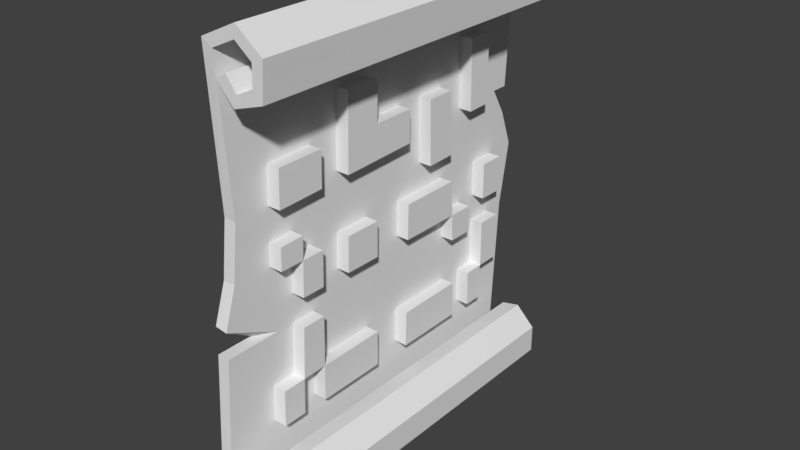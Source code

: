 # Source: Recipe.blend  (saved by Blender 2.77.0; exported with 4.5.12 LTS)
import bpy
from mathutils import Matrix  # noqa: F401  (used for matrix-valued properties, if any)

bpy.ops.wm.read_factory_settings(use_empty=True)
scene = bpy.context.scene
scene.name = 'Scene'

# ---- collections
col_collection_1 = bpy.data.collections.new('Collection 1'); scene.collection.children.link(col_collection_1)

# ---- world
world_world = bpy.data.worlds.new('World'); scene.world = world_world
world_world.color = (0.05088, 0.05088, 0.05088)
world_world.use_sun_shadow = False
world_world.sun_shadow_jitter_overblur = 0.0
world_world.cycles.sampling_method = 'MANUAL'

# ---- meshes
me_plane_000 = bpy.data.meshes.new('Plane.000')
me_plane_000.from_pydata([(-0.817, -0.5775, -0.04708), (0.314, -0.6256, -0.04708), (-0.817, 0.4835, -0.04708), (0.314, 0.4354, -0.04708), (-0.417, -0.5501, -0.04708), (-0.2664, -0.5666, -0.04708), (-0.086, -0.6009, -0.04708), (-0.086, 0.4601, -0.04708), (-0.2664, 0.4943, -0.04708), (-0.447, 0.4601, -0.04708), (0.3712, -0.6256, -0.003892), (0.3712, 0.4354, -0.003892), (0.3712, -0.6256, 0.0428), (0.3712, 0.4354, 0.0428), (0.3338, -0.6256, 0.07664), (0.3338, 0.4354, 0.07664), (0.2802, -0.6256, 0.07664), (0.2802, 0.4354, 0.07664), (0.2451, -0.6256, 0.04396), (0.2451, 0.4354, 0.04396), (0.2556, -0.6256, 0.01128), (0.2556, 0.4354, 0.01128), (-0.8485, -0.5775, 0.02062), (-0.8485, 0.4835, 0.02062), (-0.8111, -0.5775, 0.06731), (-0.8111, 0.4835, 0.06731), (-0.7481, -0.5775, 0.06381), (-0.7481, 0.4835, 0.06381), (-0.7329, -0.5775, 0.01712), (-0.7329, 0.4835, 0.01712), (-0.7726, -0.5775, -0.01206), (-0.7726, 0.4835, -0.01206), (-0.8356, 0.4835, -0.0763), (-0.8356, -0.5775, -0.0763), (-0.086, -0.6009, -0.08173), (0.325, -0.6256, -0.07993), (0.325, 0.4354, -0.07993), (-0.447, 0.4601, -0.08173), (-0.417, -0.5501, -0.08173), (-0.2664, -0.5666, -0.08173), (-0.086, 0.4601, -0.08173), (-0.2664, 0.4943, -0.08173), (0.4022, -0.6256, -0.01934), (0.4022, 0.4354, -0.01934), (0.4029, -0.6256, 0.05684), (0.4029, 0.4354, 0.05684), (0.3463, -0.6256, 0.109), (0.3463, 0.4354, 0.109), (0.2674, -0.6256, 0.1089), (0.2674, 0.4354, 0.1089), (0.2116, -0.6256, 0.05268), (0.2116, 0.4354, 0.05268), (0.2226, -0.6256, 0.0006776), (0.2226, 0.4354, 0.0006776), (-0.8829, 0.4835, 0.02475), (-0.8829, -0.5775, 0.02475), (-0.8253, 0.4835, 0.09894), (-0.8253, -0.5775, 0.09894), (-0.727, 0.4835, 0.09126), (-0.727, -0.5775, 0.09126), (-0.7, 0.4835, 0.006504), (-0.7, -0.5775, 0.006504), (-0.7521, 0.4835, -0.03998), (-0.7521, -0.5775, -0.03998), (-0.086, -0.4447, -0.04708), (-0.1569, -0.6009, -0.04708), (-0.086, -0.4975, -0.08173), (-0.1618, -0.6009, -0.08173), (-0.447, 0.4102, -0.04708), (-0.3708, 0.4554, -0.04708), (-0.447, 0.388, -0.08173), (-0.3726, 0.4555, -0.08173), (-0.42, -0.4524, -0.04708), (-0.086, 0.3948, -0.04708), (-0.2664, -0.4573, -0.04708), (-0.2664, 0.3966, -0.04708), (0.1574, -0.4709, -0.04708), (-0.4243, -0.3167, -0.04708), (-0.4368, 0.08334, -0.04708), (-0.4421, 0.2534, -0.04708), (-0.6416, 0.2498, -0.04708), (-0.6373, -0.1198, -0.04708), (-0.086, -0.3246, -0.04708), (-0.086, 0.2597, -0.04708), (0.1566, -0.3303, -0.04708), (0.1555, -0.1297, -0.04708), (0.1533, 0.264, -0.04708), (-0.2664, -0.3204, -0.04708), (-0.2664, -0.1244, -0.04708), (-0.2664, -0.3867, -0.04708), (0.157, -0.4038, -0.04708), (-0.086, -0.394, -0.04708), (-0.5239, -0.1212, -0.04708), (-0.5227, -0.3144, -0.04708), (-0.5219, -0.4491, -0.04708), (-0.5251, 0.08185, -0.04708), (-0.6361, -0.2209, -0.04708), (-0.4271, -0.2266, -0.04708), (0.1548, -0.01312, -0.04708), (-0.4342, 0.0004562, -0.04708), (-0.2664, 0.1776, -0.04708), (-0.4443, 0.3238, -0.04708), (0.1537, 0.1962, -0.04708), (-0.4395, 0.17, -0.04708), (-0.6425, 0.3247, -0.04708), (-0.086, 0.3222, -0.04708), (-0.2664, -0.231, -0.04708), (-0.086, 0.1856, -0.04708), (-0.2664, -0.003412, -0.04708), (-0.5256, 0.1662, -0.04708), (0.153, 0.3211, -0.04708), (-0.2664, 0.323, -0.04708), (-0.5246, 0.002541, -0.04708), (-0.1658, -0.1257, -0.04708), (0.05661, -0.328, -0.04708), (-0.1638, 0.1822, -0.04708), (0.05447, -0.1284, -0.04708), (0.0532, -0.01078, -0.04708), (-0.3456, 0.1742, -0.04708), (0.05812, -0.4677, -0.04708), (-0.165, -0.005747, -0.04708), (0.05738, -0.3998, -0.04708), (-0.1633, 0.2583, -0.04708), (0.05027, 0.2622, -0.04708), (-0.1623, 0.3956, -0.04708), (0.05103, 0.1916, -0.04708), (-0.1628, 0.3225, -0.04708), (-0.1676, -0.3907, -0.04708), (0.04886, 0.3934, -0.04708), (-0.1666, -0.2337, -0.04708), (0.04963, 0.3216, -0.04708), (-0.1672, -0.3227, -0.04708), (-0.3302, -0.3841, -0.04708), (-0.3432, 0.08491, -0.04708), (-0.3283, -0.4553, -0.04708), (-0.086, 0.3222, -0.009567), (-0.086, 0.3948, -0.009567), (-0.2664, 0.323, -0.009567), (-0.2664, 0.3966, -0.009567), (-0.1623, 0.3956, -0.009567), (-0.5219, -0.4491, -0.009567), (-0.42, -0.4524, -0.009567), (0.05812, -0.4677, -0.009567), (0.1574, -0.4709, -0.009567), (0.04886, 0.3934, -0.009567), (-0.3283, -0.4553, -0.009567), (-0.2664, -0.4573, -0.009567), (-0.4243, -0.3167, -0.009567), (-0.4271, -0.2266, -0.009567), (-0.6425, 0.3247, -0.009567), (-0.6416, 0.2498, -0.009567), (-0.086, -0.394, -0.009567), (-0.086, -0.3246, -0.009567), (-0.086, 0.1856, -0.009567), (-0.086, 0.2597, -0.009567), (0.1555, -0.1297, -0.009567), (0.1548, -0.01312, -0.009567), (-0.2664, -0.3867, -0.009567), (-0.2664, -0.3204, -0.009567), (-0.2664, -0.231, -0.009567), (-0.2664, -0.1244, -0.009567), (-0.2664, -0.003412, -0.009567), (-0.5239, -0.1212, -0.009567), (-0.4421, 0.2534, -0.009567), (0.05661, -0.328, -0.009567), (0.05447, -0.1284, -0.009567), (0.05027, 0.2622, -0.009567), (0.1533, 0.264, -0.009567), (-0.1672, -0.3227, -0.009567), (-0.1633, 0.2583, -0.009567), (-0.3432, 0.08491, -0.009567), (0.157, -0.4038, -0.009567), (0.05738, -0.3998, -0.009567), (-0.3302, -0.3841, -0.009567), (-0.6373, -0.1198, -0.009567), (-0.5227, -0.3144, -0.009567), (-0.5251, 0.08185, -0.009567), (0.1566, -0.3303, -0.009567), (-0.6361, -0.2209, -0.009567), (-0.4342, 0.0004562, -0.009567), (-0.2664, 0.1776, -0.009567), (-0.4443, 0.3238, -0.009567), (0.1537, 0.1962, -0.009567), (-0.5256, 0.1662, -0.009567), (0.153, 0.3211, -0.009567), (-0.5246, 0.002541, -0.009567), (0.0532, -0.01078, -0.009567), (0.04963, 0.3216, -0.009567), (-0.1666, -0.2337, -0.009567), (-0.1638, 0.1822, -0.009567), (-0.3456, 0.1742, -0.009567), (-0.1658, -0.1257, -0.009567), (-0.165, -0.005747, -0.009567), (0.05103, 0.1916, -0.009567), (-0.1628, 0.3225, -0.009567), (-0.1676, -0.3907, -0.009567)], [], [(117, 125, 102, 86, 123, 130, 105, 73, 7, 8, 69, 68, 101, 79, 103, 118, 133, 78, 99, 97, 96, 94, 93, 77, 72, 4, 5, 74, 134, 132, 89, 87, 106, 88, 113, 120, 108, 100, 111, 75, 124, 126, 122, 83, 107, 82, 114, 116, 85, 98), (112, 99, 78, 95, 109, 103, 79, 80, 104, 101, 68, 9, 2, 0, 4, 72, 94, 96, 81, 92), (3, 1, 10, 11), (11, 10, 12, 13), (13, 12, 14, 15), (15, 14, 16, 17), (17, 16, 18, 19), (19, 18, 20, 21), (0, 2, 23, 22), (22, 23, 25, 24), (24, 25, 27, 26), (26, 27, 29, 28), (28, 29, 31, 30), (41, 40, 36, 35, 34, 66, 67, 39, 38, 33, 32, 37, 70, 71), (45, 43, 36, 40, 7, 3, 11, 13, 15, 17, 19, 21, 53, 51, 49, 47), (68, 69, 71, 70), (38, 39, 5, 4), (64, 65, 67, 66), (36, 43, 42, 35), (43, 45, 44, 42), (45, 47, 46, 44), (47, 49, 48, 46), (49, 51, 50, 48), (51, 53, 52, 50), (33, 55, 54, 32), (55, 57, 56, 54), (57, 59, 58, 56), (59, 61, 60, 58), (61, 63, 62, 60), (54, 56, 58, 60, 62, 31, 29, 27, 25, 23, 2, 9, 37, 32), (57, 55, 33, 38, 4, 0, 22, 24, 26, 28, 30, 63, 61, 59), (79, 163, 150, 80), (20, 52, 53, 21), (41, 71, 69, 8), (31, 62, 63, 30), (77, 147, 141, 72), (64, 66, 34, 6), (44, 46, 48, 50, 52, 20, 18, 16, 14, 12, 10, 1, 6, 34, 35, 42), (100, 115, 122, 126, 111), (7, 40, 41, 8), (183, 176, 170, 190), (9, 68, 70, 37), (5, 39, 67, 65), (165, 164, 177, 155), (116, 114, 164, 165), (126, 124, 139, 194), (97, 99, 179, 148), (98, 102, 182, 156), (93, 94, 140, 175), (91, 121, 172, 151), (78, 133, 170, 176, 95), (76, 90, 171, 143), (118, 103, 109, 183, 190), (181, 149, 150, 163), (79, 101, 181, 163), (73, 105, 135, 136), (108, 120, 192, 161), (74, 89, 157, 146), (84, 85, 155, 177), (110, 130, 187, 184), (114, 121, 90, 84), (107, 83, 154, 153), (132, 134, 145, 173), (161, 192, 189, 180), (125, 117, 186, 193), (104, 149, 181, 101), (193, 186, 156, 182), (82, 91, 151, 152), (121, 114, 164, 172), (178, 148, 179, 185, 162, 174), (151, 172, 164, 152), (157, 195, 168, 158), (140, 141, 147, 175), (137, 194, 139, 138), (135, 187, 144, 136), (159, 188, 191, 160), (173, 145, 146, 157), (169, 189, 153, 154), (172, 142, 143, 171), (187, 166, 167, 184), (75, 111, 137, 138), (130, 128, 144, 187), (90, 121, 172, 171), (122, 115, 189, 169), (87, 89, 157, 158), (106, 129, 188, 159), (121, 119, 142, 172), (88, 106, 159, 160), (124, 75, 138, 139), (115, 100, 180, 189), (89, 132, 173, 157), (102, 125, 193, 182), (94, 72, 141, 140), (92, 81, 174, 162), (111, 126, 194, 137), (89, 127, 195, 157), (129, 113, 191, 188), (119, 76, 143, 142), (77, 93, 175, 147), (99, 112, 185, 179), (133, 118, 190, 170), (128, 73, 136, 144), (113, 88, 160, 191), (96, 97, 148, 178), (114, 82, 152, 164), (105, 130, 187, 135), (134, 74, 146, 145), (114, 84, 177, 164), (131, 127, 89, 74, 5, 65, 64, 6, 1, 3, 7, 73, 128, 130, 110, 86, 102, 98, 85, 84, 90, 76, 119, 121, 91, 82, 107, 115, 120, 113, 129, 106, 87), (85, 116, 165, 155), (115, 107, 153, 189), (109, 95, 176, 183), (120, 115, 189, 192), (130, 123, 166, 187), (86, 110, 184, 167), (123, 86, 167, 166), (131, 87, 158, 168), (112, 92, 162, 185), (117, 98, 156, 186), (104, 80, 150, 149), (83, 122, 169, 154), (81, 96, 178, 174), (127, 131, 168, 195), (108, 161, 180, 100)])
_ca = me_plane_000.color_attributes.new('Col', 'BYTE_COLOR', 'CORNER')
_ca.data.foreach_set('color', [1.0, 0.6038, 0.305, 1.0, 1.0, 0.6038, 0.305, 1.0, 1.0, 0.6038, 0.305, 1.0, 1.0, 0.6038, 0.305, 1.0, 1.0, 0.6038, 0.305, 1.0, 1.0, 0.6038, 0.305, 1.0, 1.0, 0.6105, 0.3095, 1.0, 1.0, 0.6105, 0.3095, 1.0, 1.0, 0.6105, 0.3095, 1.0, 1.0, 0.6105, 0.3095, 1.0, 1.0, 0.6105, 0.3095, 1.0, 1.0, 0.6105, 0.3095, 1.0, 1.0, 0.6038, 0.3095, 1.0, 1.0, 0.6038, 0.3095, 1.0, 1.0, 0.6038, 0.3095, 1.0, 1.0, 0.6038, 0.3095, 1.0, 1.0, 0.6038, 0.3095, 1.0, 1.0, 0.6038, 0.3095, 1.0, 1.0, 0.6038, 0.3095, 1.0, 1.0, 0.6038, 0.3095, 1.0, 0.9911, 0.5972, 0.305, 0.9961, 1.0, 0.6038, 0.3095, 1.0, 0.9911, 0.5972, 0.305, 0.9961, 1.0, 0.6038, 0.3095, 1.0, 1.0, 0.6038, 0.3095, 1.0, 1.0, 0.6105, 0.3095, 1.0, 1.0, 0.6105, 0.3095, 1.0, 1.0, 0.6105, 0.3095, 1.0, 1.0, 0.6038, 0.3095, 1.0, 1.0, 0.6038, 0.3095, 1.0, 1.0, 0.6105, 0.3095, 1.0, 1.0, 0.6105, 0.3095, 1.0, 1.0, 0.6105, 0.3095, 1.0, 1.0, 0.6105, 0.3095, 1.0, 1.0, 0.6105, 0.3095, 1.0, 1.0, 0.6105, 0.3095, 1.0, 1.0, 0.6105, 0.3095, 1.0, 1.0, 0.6105, 0.3095, 1.0, 1.0, 0.6105, 0.3095, 1.0, 1.0, 0.6105, 0.3095, 1.0, 1.0, 0.6105, 0.3095, 1.0, 1.0, 0.6105, 0.3095, 1.0, 1.0, 0.6105, 0.3095, 1.0, 1.0, 0.6105, 0.3095, 1.0, 1.0, 0.6105, 0.3095, 1.0, 1.0, 0.6105, 0.3095, 1.0, 1.0, 0.6038, 0.305, 1.0, 1.0, 0.6038, 0.305, 1.0, 1.0, 0.6038, 0.305, 1.0, 1.0, 0.6038, 0.305, 1.0, 0.9911, 0.5972, 0.305, 0.9961, 1.0, 0.6038, 0.3095, 1.0, 1.0, 0.6038, 0.3095, 1.0, 0.9911, 0.5972, 0.305, 0.9961, 0.9911, 0.5972, 0.305, 0.9961, 1.0, 0.6038, 0.3095, 1.0, 1.0, 0.6038, 0.3095, 1.0, 0.9911, 0.5972, 0.305, 0.9961, 0.9911, 0.5972, 0.305, 0.9961, 1.0, 0.6038, 0.3095, 1.0, 1.0, 0.6105, 0.3095, 1.0, 1.0, 0.6105, 0.3095, 1.0, 1.0, 0.6105, 0.3095, 1.0, 1.0, 0.6105, 0.3095, 1.0, 1.0, 0.6105, 0.3095, 1.0, 1.0, 0.6038, 0.3095, 1.0, 1.0, 0.6038, 0.3095, 1.0, 0.9911, 0.5972, 0.305, 0.9961, 0.9911, 0.5972, 0.305, 0.9961, 0.9911, 0.5972, 0.305, 0.9961, 1.0, 0.6105, 0.3095, 1.0, 1.0, 0.6105, 0.3095, 1.0, 1.0, 0.6105, 0.3095, 1.0, 1.0, 0.6105, 0.3095, 1.0, 1.0, 0.6105, 0.3095, 1.0, 1.0, 0.6105, 0.3095, 1.0, 1.0, 0.6105, 0.3095, 1.0, 1.0, 0.6105, 0.3095, 1.0, 1.0, 0.6105, 0.3095, 1.0, 1.0, 0.6105, 0.3095, 1.0, 1.0, 0.6105, 0.3095, 1.0, 1.0, 0.6105, 0.3095, 1.0, 1.0, 0.6105, 0.3095, 1.0, 1.0, 0.6105, 0.3095, 1.0, 1.0, 0.6105, 0.3095, 1.0, 1.0, 0.6105, 0.3095, 1.0, 1.0, 0.6105, 0.3095, 1.0, 1.0, 0.6105, 0.3095, 1.0, 1.0, 0.6105, 0.3095, 1.0, 1.0, 0.6105, 0.3095, 1.0, 1.0, 0.6105, 0.3095, 1.0, 1.0, 0.6105, 0.3095, 1.0, 1.0, 0.6105, 0.3095, 1.0, 1.0, 0.6105, 0.3095, 1.0, 1.0, 0.6105, 0.3095, 1.0, 1.0, 0.6105, 0.3095, 1.0, 1.0, 0.6105, 0.3095, 1.0, 1.0, 0.6105, 0.3095, 1.0, 1.0, 0.6105, 0.3095, 1.0, 1.0, 0.6105, 0.3095, 1.0, 1.0, 0.6105, 0.3095, 1.0, 1.0, 0.6105, 0.3095, 1.0, 1.0, 0.6105, 0.3095, 1.0, 1.0, 0.6105, 0.3095, 1.0, 1.0, 0.6105, 0.3095, 1.0, 1.0, 0.6105, 0.3095, 1.0, 1.0, 0.6105, 0.3095, 1.0, 1.0, 0.6105, 0.3095, 1.0, 1.0, 0.6105, 0.3095, 1.0, 1.0, 0.6105, 0.3095, 1.0, 1.0, 0.6105, 0.3095, 1.0, 1.0, 0.6105, 0.3095, 1.0, 1.0, 0.6105, 0.3095, 1.0, 1.0, 0.6105, 0.3095, 1.0, 1.0, 0.6105, 0.3095, 1.0, 1.0, 0.6105, 0.3095, 1.0, 1.0, 0.6105, 0.3095, 1.0, 1.0, 0.6105, 0.3095, 1.0, 1.0, 0.6105, 0.3095, 1.0, 1.0, 0.6105, 0.3095, 1.0, 1.0, 0.6105, 0.3095, 1.0, 1.0, 0.6105, 0.3095, 1.0, 1.0, 0.6105, 0.3095, 1.0, 1.0, 0.6105, 0.3095, 1.0, 1.0, 0.6105, 0.3095, 1.0, 1.0, 0.6105, 0.3095, 1.0, 1.0, 0.6105, 0.3095, 1.0, 1.0, 0.6105, 0.3095, 1.0, 1.0, 0.6105, 0.3095, 1.0, 1.0, 0.6105, 0.3095, 1.0, 1.0, 0.6105, 0.3095, 1.0, 1.0, 0.6105, 0.3095, 1.0, 1.0, 0.6105, 0.3095, 1.0, 1.0, 0.6105, 0.3095, 1.0, 1.0, 0.6105, 0.3095, 1.0, 1.0, 0.6105, 0.3095, 1.0, 1.0, 0.6105, 0.3095, 1.0, 1.0, 0.6105, 0.3095, 1.0, 1.0, 0.6105, 0.3095, 1.0, 1.0, 0.6105, 0.3095, 1.0, 1.0, 0.6105, 0.3095, 1.0, 1.0, 0.6105, 0.3095, 1.0, 1.0, 0.6105, 0.3095, 1.0, 1.0, 0.6105, 0.3095, 1.0, 1.0, 0.6105, 0.3095, 1.0, 1.0, 0.6105, 0.3095, 1.0, 1.0, 0.6105, 0.3095, 1.0, 1.0, 0.6105, 0.3095, 1.0, 1.0, 0.6105, 0.3095, 1.0, 1.0, 0.6105, 0.3095, 1.0, 1.0, 0.6105, 0.3095, 1.0, 1.0, 0.6105, 0.3095, 1.0, 1.0, 0.6105, 0.3095, 1.0, 1.0, 0.6105, 0.3095, 1.0, 1.0, 0.6105, 0.3095, 1.0, 1.0, 0.6105, 0.3095, 1.0, 1.0, 0.6105, 0.3095, 1.0, 1.0, 0.6105, 0.3095, 1.0, 1.0, 0.6105, 0.3095, 1.0, 1.0, 0.6105, 0.3095, 1.0, 1.0, 0.6105, 0.3095, 1.0, 1.0, 0.6105, 0.3095, 1.0, 1.0, 0.6105, 0.3095, 1.0, 1.0, 0.6105, 0.3095, 1.0, 1.0, 0.6105, 0.3095, 1.0, 1.0, 0.6105, 0.3095, 1.0, 1.0, 0.6105, 0.3095, 1.0, 1.0, 0.6105, 0.3095, 1.0, 1.0, 0.6105, 0.3095, 1.0, 1.0, 0.6105, 0.3095, 1.0, 1.0, 0.6105, 0.3095, 1.0, 1.0, 0.6105, 0.3095, 1.0, 1.0, 0.6105, 0.3095, 1.0, 1.0, 0.6105, 0.3095, 1.0, 1.0, 0.6105, 0.3095, 1.0, 1.0, 0.6105, 0.3095, 1.0, 1.0, 0.6105, 0.3095, 1.0, 1.0, 0.6105, 0.3095, 1.0, 1.0, 0.6105, 0.3095, 1.0, 1.0, 0.6105, 0.3095, 1.0, 1.0, 0.6105, 0.3095, 1.0, 1.0, 0.6105, 0.3095, 1.0, 1.0, 0.6105, 0.3095, 1.0, 1.0, 0.6105, 0.3095, 1.0, 1.0, 0.6105, 0.3095, 1.0, 1.0, 0.6105, 0.3095, 1.0, 1.0, 0.6105, 0.3095, 1.0, 1.0, 0.6105, 0.3095, 1.0, 1.0, 0.6105, 0.3095, 1.0, 1.0, 0.6105, 0.3095, 1.0, 1.0, 0.6105, 0.3095, 1.0, 1.0, 0.6105, 0.3095, 1.0, 1.0, 0.6105, 0.3095, 1.0, 1.0, 0.6105, 0.3095, 1.0, 1.0, 0.6105, 0.3095, 1.0, 1.0, 0.6105, 0.3095, 1.0, 1.0, 0.6105, 0.3095, 1.0, 1.0, 0.6105, 0.3095, 1.0, 1.0, 0.6105, 0.3095, 1.0, 1.0, 0.6105, 0.3095, 1.0, 1.0, 0.6105, 0.3095, 1.0, 1.0, 0.6105, 0.3095, 1.0, 1.0, 0.6105, 0.3095, 1.0, 1.0, 0.6105, 0.3095, 1.0, 1.0, 0.6105, 0.3095, 1.0, 1.0, 0.6105, 0.3095, 1.0, 1.0, 0.6105, 0.3095, 1.0, 1.0, 0.6105, 0.3095, 1.0, 1.0, 0.6105, 0.3095, 1.0, 1.0, 0.6105, 0.3095, 1.0, 1.0, 0.6105, 0.3095, 1.0, 1.0, 0.6105, 0.3095, 1.0, 1.0, 0.6105, 0.3095, 1.0, 1.0, 0.6105, 0.3095, 1.0, 1.0, 0.6105, 0.3095, 1.0, 1.0, 0.6105, 0.3095, 1.0, 1.0, 0.6105, 0.3095, 1.0, 1.0, 0.6105, 0.3095, 1.0, 1.0, 0.6105, 0.3095, 1.0, 1.0, 0.6105, 0.3095, 1.0, 1.0, 0.6105, 0.3095, 1.0, 1.0, 0.6105, 0.3095, 1.0, 1.0, 0.6105, 0.3095, 1.0, 1.0, 0.6105, 0.3095, 1.0, 1.0, 0.6105, 0.3095, 1.0, 1.0, 0.6105, 0.3095, 1.0, 1.0, 0.6105, 0.3095, 1.0, 1.0, 0.6105, 0.3095, 1.0, 0.03955, 0.03955, 0.03955, 1.0, 0.03955, 0.03955, 0.03955, 1.0, 0.03955, 0.03955, 0.03955, 1.0, 0.03955, 0.03955, 0.03955, 1.0, 1.0, 0.6105, 0.3095, 1.0, 1.0, 0.6105, 0.3095, 1.0, 1.0, 0.6105, 0.3095, 1.0, 1.0, 0.6105, 0.3095, 1.0, 1.0, 0.6105, 0.3095, 1.0, 1.0, 0.6105, 0.3095, 1.0, 1.0, 0.6105, 0.3095, 1.0, 1.0, 0.6105, 0.3095, 1.0, 1.0, 0.6105, 0.3095, 1.0, 1.0, 0.6105, 0.3095, 1.0, 1.0, 0.6105, 0.3095, 1.0, 1.0, 0.6105, 0.3095, 1.0, 0.03955, 0.03955, 0.03955, 1.0, 0.03955, 0.03955, 0.03955, 1.0, 0.03955, 0.03955, 0.03955, 1.0, 0.03955, 0.03955, 0.03955, 1.0, 1.0, 0.6105, 0.3095, 1.0, 1.0, 0.6105, 0.3095, 1.0, 1.0, 0.6105, 0.3095, 1.0, 1.0, 0.6105, 0.3095, 1.0, 1.0, 0.6105, 0.3095, 1.0, 1.0, 0.6105, 0.3095, 1.0, 1.0, 0.6105, 0.3095, 1.0, 1.0, 0.6105, 0.3095, 1.0, 1.0, 0.6105, 0.3095, 1.0, 1.0, 0.6105, 0.3095, 1.0, 1.0, 0.6105, 0.3095, 1.0, 1.0, 0.6105, 0.3095, 1.0, 1.0, 0.6105, 0.3095, 1.0, 1.0, 0.6105, 0.3095, 1.0, 1.0, 0.6105, 0.3095, 1.0, 1.0, 0.6105, 0.3095, 1.0, 1.0, 0.6105, 0.3095, 1.0, 1.0, 0.6105, 0.3095, 1.0, 1.0, 0.6105, 0.3095, 1.0, 1.0, 0.6105, 0.3095, 1.0, 1.0, 0.6105, 0.3095, 1.0, 1.0, 0.6105, 0.3095, 1.0, 1.0, 0.6105, 0.3095, 1.0, 1.0, 0.6105, 0.3095, 1.0, 1.0, 0.6105, 0.3095, 1.0, 1.0, 0.6105, 0.3095, 1.0, 1.0, 0.6105, 0.3095, 1.0, 1.0, 0.6105, 0.3095, 1.0, 1.0, 0.6105, 0.3095, 1.0, 0.03955, 0.03955, 0.03955, 1.0, 0.03955, 0.03955, 0.03955, 1.0, 0.03955, 0.03955, 0.03955, 1.0, 0.03955, 0.03955, 0.03955, 1.0, 1.0, 0.6105, 0.3095, 1.0, 1.0, 0.6105, 0.3095, 1.0, 1.0, 0.6105, 0.3095, 1.0, 1.0, 0.6105, 0.3095, 1.0, 1.0, 0.6105, 0.3095, 1.0, 1.0, 0.6105, 0.3095, 1.0, 1.0, 0.6105, 0.3095, 1.0, 1.0, 0.6105, 0.3095, 1.0, 0.03955, 0.03955, 0.03955, 1.0, 0.03955, 0.03955, 0.03955, 1.0, 0.03955, 0.03955, 0.03955, 1.0, 0.03955, 0.03955, 0.03955, 1.0, 0.03955, 0.03955, 0.03955, 1.0, 0.03955, 0.03955, 0.03955, 1.0, 0.03955, 0.03955, 0.03955, 1.0, 0.03955, 0.03955, 0.03955, 1.0, 0.03955, 0.03955, 0.03955, 1.0, 0.03955, 0.03955, 0.03955, 1.0, 0.03955, 0.03955, 0.03955, 1.0, 0.03955, 0.03955, 0.03955, 1.0, 0.03955, 0.03955, 0.03955, 1.0, 0.03955, 0.03955, 0.03955, 1.0, 0.03955, 0.03955, 0.03955, 1.0, 0.03955, 0.03955, 0.03955, 1.0, 0.03955, 0.03955, 0.03955, 1.0, 0.03955, 0.03955, 0.03955, 1.0, 0.03955, 0.03955, 0.03955, 1.0, 0.03955, 0.03955, 0.03955, 1.0, 0.03955, 0.03955, 0.03955, 1.0, 0.03955, 0.03955, 0.03955, 1.0, 0.03955, 0.03955, 0.03955, 1.0, 0.03955, 0.03955, 0.03955, 1.0, 0.03955, 0.03955, 0.03955, 1.0, 0.03955, 0.03955, 0.03955, 1.0, 0.03955, 0.03955, 0.03955, 1.0, 0.03955, 0.03955, 0.03955, 1.0, 0.03955, 0.03955, 0.03955, 1.0, 0.03955, 0.03955, 0.03955, 1.0, 0.03955, 0.03955, 0.03955, 1.0, 0.03955, 0.03955, 0.03955, 1.0, 0.03955, 0.03955, 0.03955, 1.0, 0.03955, 0.03955, 0.03955, 1.0, 0.03955, 0.03955, 0.03955, 1.0, 0.03955, 0.03955, 0.03955, 1.0, 0.03955, 0.03955, 0.03955, 1.0, 0.03955, 0.03955, 0.03955, 1.0, 0.03955, 0.03955, 0.03955, 1.0, 0.03955, 0.03955, 0.03955, 1.0, 0.03955, 0.03955, 0.03955, 1.0, 0.03955, 0.03955, 0.03955, 1.0, 0.03955, 0.03955, 0.03955, 1.0, 0.03955, 0.03955, 0.03955, 1.0, 0.03955, 0.03955, 0.03955, 1.0, 0.03955, 0.03955, 0.03955, 1.0, 0.03955, 0.03955, 0.03955, 1.0, 0.03955, 0.03955, 0.03955, 1.0, 0.03955, 0.03955, 0.03955, 1.0, 0.03955, 0.03955, 0.03955, 1.0, 0.03955, 0.03955, 0.03955, 1.0, 0.03955, 0.03955, 0.03955, 1.0, 0.03955, 0.03955, 0.03955, 1.0, 0.03955, 0.03955, 0.03955, 1.0, 0.03955, 0.03955, 0.03955, 1.0, 0.03955, 0.03955, 0.03955, 1.0, 0.03955, 0.03955, 0.03955, 1.0, 0.03955, 0.03955, 0.03955, 1.0, 0.03955, 0.03955, 0.03955, 1.0, 0.03955, 0.03955, 0.03955, 1.0, 0.03955, 0.03955, 0.03955, 1.0, 0.03955, 0.03955, 0.03955, 1.0, 0.03955, 0.03955, 0.03955, 1.0, 0.03955, 0.03955, 0.03955, 1.0, 0.03955, 0.03955, 0.03955, 1.0, 0.03955, 0.03955, 0.03955, 1.0, 0.03955, 0.03955, 0.03955, 1.0, 0.03955, 0.03955, 0.03955, 1.0, 0.03955, 0.03955, 0.03955, 1.0, 0.03955, 0.03955, 0.03955, 1.0, 1.0, 0.6038, 0.305, 1.0, 1.0, 0.6038, 0.305, 1.0, 1.0, 0.6038, 0.305, 1.0, 1.0, 0.6038, 0.305, 1.0, 0.03955, 0.03955, 0.03955, 1.0, 0.03955, 0.03955, 0.03955, 1.0, 0.03955, 0.03955, 0.03955, 1.0, 0.03955, 0.03955, 0.03955, 1.0, 0.03955, 0.03955, 0.03955, 1.0, 0.03955, 0.03955, 0.03955, 1.0, 0.03955, 0.03955, 0.03955, 1.0, 0.03955, 0.03955, 0.03955, 1.0, 0.03955, 0.03955, 0.03955, 1.0, 0.03955, 0.03955, 0.03955, 1.0, 0.03955, 0.03955, 0.03955, 1.0, 0.03955, 0.03955, 0.03955, 1.0, 0.03955, 0.03955, 0.03955, 1.0, 0.03955, 0.03955, 0.03955, 1.0, 0.03955, 0.03955, 0.03955, 1.0, 0.03955, 0.03955, 0.03955, 1.0, 0.03955, 0.03955, 0.03955, 1.0, 0.03955, 0.03955, 0.03955, 1.0, 0.03955, 0.03955, 0.03955, 1.0, 0.03955, 0.03955, 0.03955, 1.0, 0.03955, 0.03955, 0.03955, 1.0, 0.03955, 0.03955, 0.03955, 1.0, 0.03955, 0.03955, 0.03955, 1.0, 0.03955, 0.03955, 0.03955, 1.0, 0.03955, 0.03955, 0.03955, 1.0, 0.03955, 0.03955, 0.03955, 1.0, 0.03955, 0.03955, 0.03955, 1.0, 0.03955, 0.03955, 0.03955, 1.0, 0.03955, 0.03955, 0.03955, 1.0, 0.03955, 0.03955, 0.03955, 1.0, 0.03955, 0.03955, 0.03955, 1.0, 0.03955, 0.03955, 0.03955, 1.0, 0.03955, 0.03955, 0.03955, 1.0, 0.03955, 0.03955, 0.03955, 1.0, 0.03955, 0.03955, 0.03955, 1.0, 0.03955, 0.03955, 0.03955, 1.0, 0.03955, 0.03955, 0.03955, 1.0, 0.03955, 0.03955, 0.03955, 1.0, 0.03955, 0.03955, 0.03955, 1.0, 0.03955, 0.03955, 0.03955, 1.0, 0.03955, 0.03955, 0.03955, 1.0, 0.03955, 0.03955, 0.03955, 1.0, 0.03955, 0.03955, 0.03955, 1.0, 0.03955, 0.03955, 0.03955, 1.0, 0.03955, 0.03955, 0.03955, 1.0, 0.03955, 0.03955, 0.03955, 1.0, 0.03955, 0.03955, 0.03955, 1.0, 0.03955, 0.03955, 0.03955, 1.0, 0.03955, 0.03955, 0.03955, 1.0, 0.03955, 0.03955, 0.03955, 1.0, 0.03955, 0.03955, 0.03955, 1.0, 0.03955, 0.03955, 0.03955, 1.0, 0.03955, 0.03955, 0.03955, 1.0, 0.03955, 0.03955, 0.03955, 1.0, 0.03955, 0.03955, 0.03955, 1.0, 0.03955, 0.03955, 0.03955, 1.0, 0.03955, 0.03955, 0.03955, 1.0, 0.03955, 0.03955, 0.03955, 1.0, 0.03955, 0.03955, 0.03955, 1.0, 0.03955, 0.03955, 0.03955, 1.0, 0.03955, 0.03955, 0.03955, 1.0, 0.03955, 0.03955, 0.03955, 1.0, 0.03955, 0.03955, 0.03955, 1.0, 0.03955, 0.03955, 0.03955, 1.0, 0.03955, 0.03955, 0.03955, 1.0, 0.03955, 0.03955, 0.03955, 1.0, 0.03955, 0.03955, 0.03955, 1.0, 0.03955, 0.03955, 0.03955, 1.0, 0.03955, 0.03955, 0.03955, 1.0, 0.03955, 0.03955, 0.03955, 1.0, 0.03955, 0.03955, 0.03955, 1.0, 0.03955, 0.03955, 0.03955, 1.0, 0.03955, 0.03955, 0.03955, 1.0, 0.03955, 0.03955, 0.03955, 1.0, 0.03955, 0.03955, 0.03955, 1.0, 0.03955, 0.03955, 0.03955, 1.0, 0.03955, 0.03955, 0.03955, 1.0, 0.03955, 0.03955, 0.03955, 1.0, 0.03955, 0.03955, 0.03955, 1.0, 0.03955, 0.03955, 0.03955, 1.0, 0.03955, 0.03955, 0.03955, 1.0, 0.03955, 0.03955, 0.03955, 1.0, 0.03955, 0.03955, 0.03955, 1.0, 0.03955, 0.03955, 0.03955, 1.0, 0.03955, 0.03955, 0.03955, 1.0, 0.03955, 0.03955, 0.03955, 1.0, 0.03955, 0.03955, 0.03955, 1.0, 0.03955, 0.03955, 0.03955, 1.0, 0.03955, 0.03955, 0.03955, 1.0, 0.03955, 0.03955, 0.03955, 1.0, 0.03955, 0.03955, 0.03955, 1.0, 0.03955, 0.03955, 0.03955, 1.0, 0.03955, 0.03955, 0.03955, 1.0, 0.03955, 0.03955, 0.03955, 1.0, 0.03955, 0.03955, 0.03955, 1.0, 0.03955, 0.03955, 0.03955, 1.0, 0.03955, 0.03955, 0.03955, 1.0, 0.03955, 0.03955, 0.03955, 1.0, 0.03955, 0.03955, 0.03955, 1.0, 0.03955, 0.03955, 0.03955, 1.0, 0.03955, 0.03955, 0.03955, 1.0, 0.03955, 0.03955, 0.03955, 1.0, 0.03955, 0.03955, 0.03955, 1.0, 0.03955, 0.03955, 0.03955, 1.0, 0.03955, 0.03955, 0.03955, 1.0, 0.03955, 0.03955, 0.03955, 1.0, 0.03955, 0.03955, 0.03955, 1.0, 0.03955, 0.03955, 0.03955, 1.0, 0.03955, 0.03955, 0.03955, 1.0, 0.03955, 0.03955, 0.03955, 1.0, 0.03955, 0.03955, 0.03955, 1.0, 0.03955, 0.03955, 0.03955, 1.0, 0.03955, 0.03955, 0.03955, 1.0, 0.03955, 0.03955, 0.03955, 1.0, 0.03955, 0.03955, 0.03955, 1.0, 0.03955, 0.03955, 0.03955, 1.0, 0.03955, 0.03955, 0.03955, 1.0, 0.03955, 0.03955, 0.03955, 1.0, 0.03955, 0.03955, 0.03955, 1.0, 0.03955, 0.03955, 0.03955, 1.0, 0.03955, 0.03955, 0.03955, 1.0, 0.03955, 0.03955, 0.03955, 1.0, 0.03955, 0.03955, 0.03955, 1.0, 0.03955, 0.03955, 0.03955, 1.0, 0.03955, 0.03955, 0.03955, 1.0, 0.03955, 0.03955, 0.03955, 1.0, 0.03955, 0.03955, 0.03955, 1.0, 0.03955, 0.03955, 0.03955, 1.0, 0.03955, 0.03955, 0.03955, 1.0, 0.03955, 0.03955, 0.03955, 1.0, 0.03955, 0.03955, 0.03955, 1.0, 0.03955, 0.03955, 0.03955, 1.0, 0.03955, 0.03955, 0.03955, 1.0, 0.03955, 0.03955, 0.03955, 1.0, 0.03955, 0.03955, 0.03955, 1.0, 0.03955, 0.03955, 0.03955, 1.0, 0.03955, 0.03955, 0.03955, 1.0, 0.03955, 0.03955, 0.03955, 1.0, 0.03955, 0.03955, 0.03955, 1.0, 0.03955, 0.03955, 0.03955, 1.0, 0.03955, 0.03955, 0.03955, 1.0, 0.03955, 0.03955, 0.03955, 1.0, 0.03955, 0.03955, 0.03955, 1.0, 0.03955, 0.03955, 0.03955, 1.0, 0.03955, 0.03955, 0.03955, 1.0, 0.03955, 0.03955, 0.03955, 1.0, 0.03955, 0.03955, 0.03955, 1.0, 0.03955, 0.03955, 0.03955, 1.0, 0.03955, 0.03955, 0.03955, 1.0, 0.03955, 0.03955, 0.03955, 1.0, 1.0, 0.6038, 0.3095, 1.0, 0.9911, 0.5972, 0.305, 0.9961, 0.9911, 0.5972, 0.305, 0.9961, 1.0, 0.6038, 0.3095, 1.0, 0.03955, 0.03955, 0.03955, 1.0, 0.03955, 0.03955, 0.03955, 1.0, 0.03955, 0.03955, 0.03955, 1.0, 0.03955, 0.03955, 0.03955, 1.0, 0.03955, 0.03955, 0.03955, 1.0, 0.03955, 0.03955, 0.03955, 1.0, 0.03955, 0.03955, 0.03955, 1.0, 0.03955, 0.03955, 0.03955, 1.0, 0.03955, 0.03955, 0.03955, 1.0, 0.03955, 0.03955, 0.03955, 1.0, 0.03955, 0.03955, 0.03955, 1.0, 0.03955, 0.03955, 0.03955, 1.0, 0.03955, 0.03955, 0.03955, 1.0, 0.03955, 0.03955, 0.03955, 1.0, 0.03955, 0.03955, 0.03955, 1.0, 0.03955, 0.03955, 0.03955, 1.0, 0.03955, 0.03955, 0.03955, 1.0, 0.03955, 0.03955, 0.03955, 1.0, 0.03955, 0.03955, 0.03955, 1.0, 0.03955, 0.03955, 0.03955, 1.0, 0.03955, 0.03955, 0.03955, 1.0, 0.03955, 0.03955, 0.03955, 1.0, 0.03955, 0.03955, 0.03955, 1.0, 0.03955, 0.03955, 0.03955, 1.0, 0.03955, 0.03955, 0.03955, 1.0, 0.03955, 0.03955, 0.03955, 1.0, 0.03955, 0.03955, 0.03955, 1.0, 0.03955, 0.03955, 0.03955, 1.0, 0.03955, 0.03955, 0.03955, 1.0, 0.03955, 0.03955, 0.03955, 1.0, 0.03955, 0.03955, 0.03955, 1.0, 0.03955, 0.03955, 0.03955, 1.0, 0.03955, 0.03955, 0.03955, 1.0, 0.03955, 0.03955, 0.03955, 1.0, 0.03955, 0.03955, 0.03955, 1.0, 0.03955, 0.03955, 0.03955, 1.0, 1.0, 0.6105, 0.3095, 1.0, 1.0, 0.6105, 0.3095, 1.0, 1.0, 0.6105, 0.3095, 1.0, 1.0, 0.6105, 0.3095, 1.0, 1.0, 0.6105, 0.3095, 1.0, 1.0, 0.6105, 0.3095, 1.0, 1.0, 0.6105, 0.3095, 1.0, 1.0, 0.6105, 0.3095, 1.0, 1.0, 0.6105, 0.3095, 1.0, 1.0, 0.6105, 0.3095, 1.0, 1.0, 0.6105, 0.3095, 1.0, 1.0, 0.6105, 0.3095, 1.0, 0.9911, 0.6105, 0.3095, 0.9961, 1.0, 0.6038, 0.305, 1.0, 1.0, 0.6038, 0.305, 1.0, 1.0, 0.6038, 0.305, 1.0, 1.0, 0.6038, 0.305, 1.0, 1.0, 0.6038, 0.305, 1.0, 1.0, 0.6038, 0.305, 1.0, 1.0, 0.6038, 0.305, 1.0, 1.0, 0.6038, 0.305, 1.0, 1.0, 0.6038, 0.305, 1.0, 1.0, 0.6038, 0.305, 1.0, 1.0, 0.6038, 0.305, 1.0, 1.0, 0.6105, 0.3095, 1.0, 1.0, 0.6105, 0.3095, 1.0, 1.0, 0.6105, 0.3095, 1.0, 1.0, 0.6105, 0.3095, 1.0, 1.0, 0.6105, 0.3095, 1.0, 1.0, 0.6105, 0.3095, 1.0, 1.0, 0.6105, 0.3095, 1.0, 1.0, 0.6105, 0.3095, 1.0, 1.0, 0.6105, 0.3095, 1.0, 0.03955, 0.03955, 0.03955, 1.0, 0.03955, 0.03955, 0.03955, 1.0, 0.03955, 0.03955, 0.03955, 1.0, 0.03955, 0.03955, 0.03955, 1.0, 0.03955, 0.03955, 0.03955, 1.0, 0.03955, 0.03955, 0.03955, 1.0, 0.03955, 0.03955, 0.03955, 1.0, 0.03955, 0.03955, 0.03955, 1.0, 0.03955, 0.03955, 0.03955, 1.0, 0.03955, 0.03955, 0.03955, 1.0, 0.03955, 0.03955, 0.03955, 1.0, 0.03955, 0.03955, 0.03955, 1.0, 0.03955, 0.03955, 0.03955, 1.0, 0.03955, 0.03955, 0.03955, 1.0, 0.03955, 0.03955, 0.03955, 1.0, 0.03955, 0.03955, 0.03955, 1.0, 0.03955, 0.03955, 0.03955, 1.0, 0.03955, 0.03955, 0.03955, 1.0, 0.03955, 0.03955, 0.03955, 1.0, 0.03955, 0.03955, 0.03955, 1.0, 0.03955, 0.03955, 0.03955, 1.0, 0.03955, 0.03955, 0.03955, 1.0, 0.03955, 0.03955, 0.03955, 1.0, 0.03955, 0.03955, 0.03955, 1.0, 0.03955, 0.03955, 0.03955, 1.0, 0.03955, 0.03955, 0.03955, 1.0, 0.03955, 0.03955, 0.03955, 1.0, 0.03955, 0.03955, 0.03955, 1.0, 0.03955, 0.03955, 0.03955, 1.0, 0.03955, 0.03955, 0.03955, 1.0, 0.03955, 0.03955, 0.03955, 1.0, 0.03955, 0.03955, 0.03955, 1.0, 0.03955, 0.03955, 0.03955, 1.0, 0.03955, 0.03955, 0.03955, 1.0, 0.03955, 0.03955, 0.03955, 1.0, 0.03955, 0.03955, 0.03955, 1.0, 0.03955, 0.03955, 0.03955, 1.0, 0.03955, 0.03955, 0.03955, 1.0, 0.03955, 0.03955, 0.03955, 1.0, 0.03955, 0.03955, 0.03955, 1.0, 0.03955, 0.03955, 0.03955, 1.0, 0.03955, 0.03955, 0.03955, 1.0, 0.03955, 0.03955, 0.03955, 1.0, 0.03955, 0.03955, 0.03955, 1.0, 0.03955, 0.03955, 0.03955, 1.0, 0.03955, 0.03955, 0.03955, 1.0, 0.03955, 0.03955, 0.03955, 1.0, 0.03955, 0.03955, 0.03955, 1.0, 0.03955, 0.03955, 0.03955, 1.0, 0.03955, 0.03955, 0.03955, 1.0, 0.03955, 0.03955, 0.03955, 1.0, 0.03955, 0.03955, 0.03955, 1.0, 0.03955, 0.03955, 0.03955, 1.0, 0.03955, 0.03955, 0.03955, 1.0, 0.03955, 0.03955, 0.03955, 1.0, 0.03955, 0.03955, 0.03955, 1.0, 0.03955, 0.03955, 0.03955, 1.0, 0.03955, 0.03955, 0.03955, 1.0, 0.03955, 0.03955, 0.03955, 1.0, 0.03955, 0.03955, 0.03955, 1.0])
me_plane_000.use_remesh_preserve_volume = False
me_plane_000.use_remesh_preserve_attributes = False
me_plane_000.use_mirror_vertex_groups = False
me_plane_000.use_paint_bone_selection = False
me_plane_000.use_paint_mask = True
me_plane_000.update()

# ---- objects
ob_paper_02_001 = bpy.data.objects.new('Paper_02.001', me_plane_000)

# ---- transforms, parenting, visibility, modifiers, constraints
ob_paper_02_001.location = (0.0, 0.0, 0.0)
ob_paper_02_001.rotation_euler = (0.0, 1.571, 0.0)
ob_paper_02_001.scale = (0.6845, 0.6845, 0.6845)
ob_paper_02_001.lineart.crease_threshold = 0.0
_m = ob_paper_02_001.modifiers.new('Triangulate', 'TRIANGULATE')

# ---- collection membership
col_collection_1.objects.link(ob_paper_02_001)

# ---- scene / render settings (as saved in the file)
scene.frame_start = 1; scene.frame_end = 250; scene.frame_set(1)
scene.render.engine = 'BLENDER_EEVEE_NEXT'
scene.render.resolution_percentage = 50
scene.render.dither_intensity = 0.0
scene.cycles.use_denoising = False
scene.cycles.samples = 128
scene.cycles.sampling_pattern = 'TABULATED_SOBOL'
scene.cycles.light_sampling_threshold = 0.0
scene.cycles.use_adaptive_sampling = False
scene.cycles.use_light_tree = False
scene.cycles.blur_glossy = 0.0
scene.cycles.sample_clamp_indirect = 0.0
scene.view_settings.view_transform = 'Standard'
bpy.context.view_layer.update()

# ---- added for rendering (the .blend has no active camera and no usable light): camera, sun
cam_auto = bpy.data.cameras.new('AutoCamera')
cam_auto.lens = 50.0
cam_auto.sensor_width = 36.0
cam_auto.clip_end = 1000.0
ob_auto_camera = bpy.data.objects.new('AutoCamera', cam_auto)
scene.collection.objects.link(ob_auto_camera)
ob_auto_camera.location = (1.09592, -1.34885, 1.03356)
ob_auto_camera.rotation_euler = (1.09748, -7.21219e-08, 0.694738)
scene.camera = ob_auto_camera
light_auto_sun = bpy.data.lights.new('AutoSun', 'SUN')
light_auto_sun.energy = 3.0
light_auto_sun.angle = 0.0523599
ob_auto_sun = bpy.data.objects.new('AutoSun', light_auto_sun)
scene.collection.objects.link(ob_auto_sun)
ob_auto_sun.rotation_euler = (0.872665, 0.174533, 0.523599)
bpy.context.view_layer.update()
